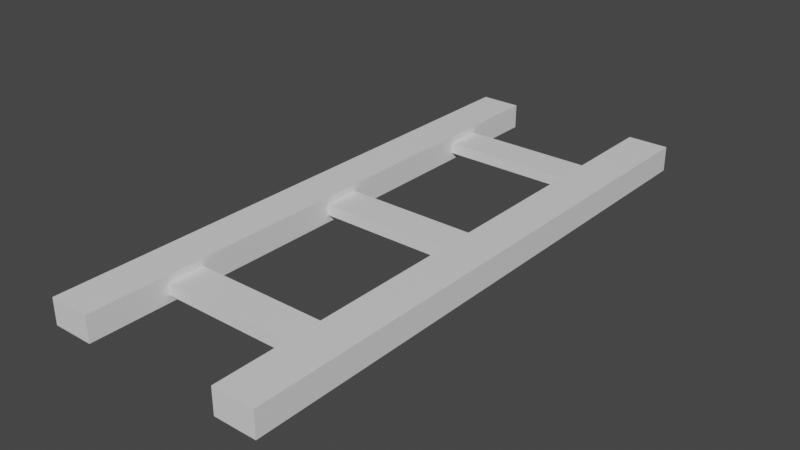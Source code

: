 # Source: Rails.blend  (saved by Blender 2.81.16; exported with 4.5.12 LTS)
import bpy
from mathutils import Matrix  # noqa: F401  (used for matrix-valued properties, if any)

bpy.ops.wm.read_factory_settings(use_empty=True)
scene = bpy.context.scene
scene.name = 'Scene'

# ---- collections
col_collection = bpy.data.collections.new('Collection'); scene.collection.children.link(col_collection)

# ---- materials (node trees are filled in below, after node groups)
mat_wood = bpy.data.materials.new('Wood')
mat_wood.alpha_threshold = 0.0
mat_wood.use_transparent_shadow = False
mat_wood.line_color = (0.0, 0.0, 0.0, 1.0)
mat_metal = bpy.data.materials.new('Metal')
mat_metal.use_transparent_shadow = False

# ---- material node trees
mat_wood.use_nodes = True; mat_wood.node_tree.nodes.clear()
_N = mat_wood.node_tree.nodes; _L = mat_wood.node_tree.links
n0 = _N.new('ShaderNodeOutputMaterial'); n0.name = 'Material Output'; n0.location = (300, 300)
n1 = _N.new('ShaderNodeBsdfPrincipled'); n1.name = 'Principled BSDF'; n1.location = (10, 300)
n1.distribution = 'GGX'
n1.subsurface_method = 'BURLEY'
n1.inputs[2].default_value = 0.4
n1.inputs[3].default_value = 1.45
n1.inputs[27].default_value = (0.0, 0.0, 0.0, 1.0)
n1.inputs[28].default_value = 1.0
_L.new(n1.outputs[0], n0.inputs[0])
n0.is_active_output = True
mat_metal.use_nodes = True; mat_metal.node_tree.nodes.clear()
_N = mat_metal.node_tree.nodes; _L = mat_metal.node_tree.links
n0 = _N.new('ShaderNodeOutputMaterial'); n0.name = 'Material Output'; n0.location = (300, 300)
n1 = _N.new('ShaderNodeBsdfPrincipled'); n1.name = 'Principled BSDF'; n1.location = (10, 300)
n1.distribution = 'GGX'
n1.subsurface_method = 'BURLEY'
n1.inputs[3].default_value = 1.45
n1.inputs[27].default_value = (0.0, 0.0, 0.0, 1.0)
n1.inputs[28].default_value = 1.0
_L.new(n1.outputs[0], n0.inputs[0])
n0.is_active_output = True

# ---- world
world_world = bpy.data.worlds.new('World'); scene.world = world_world
world_world.use_nodes = True; world_world.node_tree.nodes.clear()
_N = world_world.node_tree.nodes; _L = world_world.node_tree.links
n0 = _N.new('ShaderNodeOutputWorld'); n0.name = 'World Output'; n0.location = (300, 300)
n1 = _N.new('ShaderNodeBackground'); n1.name = 'Background'; n1.location = (10, 300)
n1.inputs[0].default_value = (0.05088, 0.05088, 0.05088, 1.0)
_L.new(n1.outputs[0], n0.inputs[0])
n0.is_active_output = True
world_world.color = (0.05088, 0.05088, 0.05088)
world_world.use_sun_shadow = False
world_world.sun_shadow_jitter_overblur = 0.0

# ---- meshes
me_cube_001 = bpy.data.meshes.new('Cube.001')
me_cube_001.from_pydata([(-1.26, -2.354, -0.04814), (-1.26, -2.354, 0.04814), (-1.26, -1.926, -0.04814), (-1.26, -1.926, 0.04814), (1.269, -2.354, -0.04814), (1.269, -2.354, 0.04814), (1.269, -1.926, -0.04814), (1.269, -1.926, 0.04814), (-1.26, -0.214, -0.04814), (-1.26, -0.214, 0.04814), (-1.26, 0.214, -0.04814), (-1.26, 0.214, 0.04814), (1.269, -0.214, -0.04814), (1.269, -0.214, 0.04814), (1.269, 0.214, -0.04814), (1.269, 0.214, 0.04814), (-1.26, 1.926, -0.04814), (-1.26, 1.926, 0.04814), (-1.26, 2.354, -0.04814), (-1.26, 2.354, 0.04814), (1.269, 1.926, -0.04814), (1.269, 1.926, 0.04814), (1.269, 2.354, -0.04814), (1.269, 2.354, 0.04814), (0.5128, 0.214, -0.04814), (-0.5128, 0.214, -0.04814), (-0.5128, 0.214, 0.04814), (0.5128, 0.214, 0.04814), (-0.5128, -0.214, -0.04814), (0.5128, -0.214, -0.04814), (0.5128, -0.214, 0.04814), (-0.5128, -0.214, 0.04814), (0.5128, 2.354, -0.04814), (-0.5128, 2.354, -0.04814), (-0.5128, 2.354, 0.04814), (0.5128, 2.354, 0.04814), (-0.5128, 1.926, -0.04814), (0.5128, 1.926, -0.04814), (0.5128, 1.926, 0.04814), (-0.5128, 1.926, 0.04814), (0.5128, -1.926, -0.04814), (-0.5128, -1.926, -0.04814), (-0.5128, -1.926, 0.04814), (0.5128, -1.926, 0.04814), (-0.5128, -2.354, -0.04814), (0.5128, -2.354, -0.04814), (0.5128, -2.354, 0.04814), (-0.5128, -2.354, 0.04814)], [], [(0, 1, 3, 2), (40, 43, 7, 6), (6, 7, 5, 4), (44, 47, 1, 0), (40, 6, 4, 45), (42, 3, 1, 47), (8, 9, 11, 10), (24, 27, 15, 14), (14, 15, 13, 12), (28, 31, 9, 8), (24, 14, 12, 29), (26, 11, 9, 31), (16, 17, 19, 18), (32, 35, 23, 22), (22, 23, 21, 20), (36, 39, 17, 16), (32, 22, 20, 37), (34, 19, 17, 39), (15, 27, 30, 13), (27, 26, 31, 30), (10, 25, 28, 8), (25, 24, 29, 28), (12, 13, 30, 29), (29, 30, 31, 28), (10, 11, 26, 25), (25, 26, 27, 24), (23, 35, 38, 21), (35, 34, 39, 38), (18, 33, 36, 16), (33, 32, 37, 36), (20, 21, 38, 37), (37, 38, 39, 36), (18, 19, 34, 33), (33, 34, 35, 32), (7, 43, 46, 5), (43, 42, 47, 46), (2, 41, 44, 0), (41, 40, 45, 44), (4, 5, 46, 45), (45, 46, 47, 44), (2, 3, 42, 41), (41, 42, 43, 40)])
_uv = me_cube_001.uv_layers.new(name='UVMap')
_uv.uv.foreach_set('vector', [0.06035, 0.9959, 0.03147, 0.9959, 0.03147, 0.8594, 0.06035, 0.8594, 0.9685, 0.2655, 0.9397, 0.2655, 0.9397, 0.02421, 0.9685, 0.02421, 0.09095, 0.9959, 0.06208, 0.9959, 0.06208, 0.8594, 0.09095, 0.8594, 0.8172, 0.5926, 0.8461, 0.5926, 0.8461, 0.8311, 0.8172, 0.8311, 0.5404, 0.5898, 0.5404, 0.8311, 0.412, 0.8311, 0.412, 0.5898, 0.6842, 0.2627, 0.6842, 0.02421, 0.8125, 0.02421, 0.8125, 0.2627, 0.1216, 0.9959, 0.09268, 0.9959, 0.09268, 0.8594, 0.1216, 0.8594, 0.9703, 0.5898, 0.9991, 0.5898, 0.9991, 0.8311, 0.9703, 0.8311, 0.02974, 0.9959, 0.0008662, 0.9959, 0.0008662, 0.8594, 0.02974, 0.8594, 0.8784, 0.5926, 0.9073, 0.5926, 0.9073, 0.8311, 0.8784, 0.8311, 0.1399, 0.2655, 0.1399, 0.02421, 0.2683, 0.02421, 0.2683, 0.2655, 0.1322, 0.5926, 0.1322, 0.8311, 0.003851, 0.8311, 0.003851, 0.5926, 0.1522, 0.9959, 0.1233, 0.9959, 0.1233, 0.8594, 0.1522, 0.8594, 0.9379, 0.2655, 0.909, 0.2655, 0.909, 0.02421, 0.9379, 0.02421, 0.1828, 0.9959, 0.1539, 0.9959, 0.1539, 0.8594, 0.1828, 0.8594, 0.8478, 0.5926, 0.8767, 0.5926, 0.8767, 0.8311, 0.8478, 0.8311, 0.6765, 0.5898, 0.6765, 0.8311, 0.5481, 0.8311, 0.5481, 0.5898, 0.276, 0.2627, 0.276, 0.02421, 0.4043, 0.02421, 0.4043, 0.2627, 0.1322, 0.02421, 0.1322, 0.2655, 0.003851, 0.2655, 0.003851, 0.02421, 0.1322, 0.2655, 0.1322, 0.5926, 0.003851, 0.5926, 0.003851, 0.2655, 0.1399, 0.8311, 0.1399, 0.5926, 0.2683, 0.5926, 0.2683, 0.8311, 0.1399, 0.5926, 0.1399, 0.2655, 0.2683, 0.2655, 0.2683, 0.5926, 0.8784, 0.02421, 0.9073, 0.02421, 0.9073, 0.2655, 0.8784, 0.2655, 0.8784, 0.2655, 0.9073, 0.2655, 0.9073, 0.5926, 0.8784, 0.5926, 0.9703, 0.02421, 0.9991, 0.02421, 0.9991, 0.2627, 0.9703, 0.2627, 0.9703, 0.2627, 0.9991, 0.2627, 0.9991, 0.5898, 0.9703, 0.5898, 0.276, 0.8311, 0.276, 0.5898, 0.4043, 0.5898, 0.4043, 0.8311, 0.276, 0.5898, 0.276, 0.2627, 0.4043, 0.2627, 0.4043, 0.5898, 0.6765, 0.02421, 0.6765, 0.2627, 0.5481, 0.2627, 0.5481, 0.02421, 0.6765, 0.2627, 0.6765, 0.5898, 0.5481, 0.5898, 0.5481, 0.2627, 0.8478, 0.02421, 0.8767, 0.02421, 0.8767, 0.2655, 0.8478, 0.2655, 0.8478, 0.2655, 0.8767, 0.2655, 0.8767, 0.5926, 0.8478, 0.5926, 0.9379, 0.8311, 0.909, 0.8311, 0.909, 0.5926, 0.9379, 0.5926, 0.9379, 0.5926, 0.909, 0.5926, 0.909, 0.2655, 0.9379, 0.2655, 0.6842, 0.8311, 0.6842, 0.5898, 0.8125, 0.5898, 0.8125, 0.8311, 0.6842, 0.5898, 0.6842, 0.2627, 0.8125, 0.2627, 0.8125, 0.5898, 0.5404, 0.02421, 0.5404, 0.2627, 0.412, 0.2627, 0.412, 0.02421, 0.5404, 0.2627, 0.5404, 0.5898, 0.412, 0.5898, 0.412, 0.2627, 0.8172, 0.02421, 0.8461, 0.02421, 0.8461, 0.2655, 0.8172, 0.2655, 0.8172, 0.2655, 0.8461, 0.2655, 0.8461, 0.5926, 0.8172, 0.5926, 0.9685, 0.8311, 0.9397, 0.8311, 0.9397, 0.5926, 0.9685, 0.5926, 0.9685, 0.5926, 0.9397, 0.5926, 0.9397, 0.2655, 0.9685, 0.2655])
me_cube_001.materials.append(mat_wood)
me_cube_001.use_remesh_fix_poles = True
me_cube_001.use_remesh_preserve_attributes = False
me_cube_001.use_mirror_vertex_groups = False
me_cube_001.update()
me_cube_003 = bpy.data.meshes.new('Cube.003')
me_cube_003.from_pydata([(1.009, -2.565, -0.115), (1.009, -2.565, 0.115), (0.6351, -2.565, -0.115), (0.6351, -2.565, 0.115), (1.009, 2.565, -0.115), (1.009, 2.565, 0.115), (0.6351, 2.565, -0.115), (0.6351, 2.565, 0.115), (-0.6351, -2.565, -0.115), (-0.6351, -2.565, 0.115), (-1.009, -2.565, -0.115), (-1.009, -2.565, 0.115), (-0.6351, 2.565, -0.115), (-0.6351, 2.565, 0.115), (-1.009, 2.565, -0.115), (-1.009, 2.565, 0.115)], [], [(0, 1, 3, 2), (2, 3, 7, 6), (6, 7, 5, 4), (4, 5, 1, 0), (2, 6, 4, 0), (7, 3, 1, 5), (8, 9, 11, 10), (10, 11, 15, 14), (14, 15, 13, 12), (12, 13, 9, 8), (10, 14, 12, 8), (15, 11, 9, 13)])
_uv = me_cube_003.uv_layers.new(name='UVMap')
_uv.uv.foreach_set('vector', [0.9975, 0.1436, 0.9155, 0.1436, 0.9155, 0.0749, 0.9975, 0.0749, 0.6497, 2.337, 0.5676, 2.337, 0.5676, -1.337, 0.6497, -1.337, 0.9155, 0.2206, 0.9975, 0.2206, 0.9975, 0.2893, 0.9155, 0.2893, 0.9106, 2.337, 0.8285, 2.337, 0.8285, -1.337, 0.9106, -1.337, 0.4279, 2.337, 0.4279, -1.337, 0.5612, -1.337, 0.5612, 2.337, 0.003999, 2.337, 0.003999, -1.337, 0.1373, -1.337, 0.1373, 2.337, 0.9975, 0.07077, 0.9155, 0.07077, 0.9155, 0.002061, 0.9975, 0.002061, 0.7366, 2.337, 0.6546, 2.337, 0.6546, -1.337, 0.7366, -1.337, 0.9155, 0.1477, 0.9975, 0.1477, 0.9975, 0.2164, 0.9155, 0.2164, 0.8236, 2.337, 0.7416, 2.337, 0.7416, -1.337, 0.8236, -1.337, 0.2786, -1.337, 0.2786, 2.337, 0.1453, 2.337, 0.1453, -1.337, 0.4199, -1.337, 0.4199, 2.337, 0.2866, 2.337, 0.2866, -1.337])
me_cube_003.materials.append(mat_metal)
me_cube_003.use_remesh_fix_poles = True
me_cube_003.use_remesh_preserve_attributes = False
me_cube_003.use_mirror_vertex_groups = False
me_cube_003.update()

# ---- objects
ob_cube = bpy.data.objects.new('Cube', me_cube_001)
ob_cube_002 = bpy.data.objects.new('Cube.002', me_cube_003)

# ---- transforms, parenting, visibility, modifiers, constraints
ob_cube.location = (0.0, 0.0, 0.0)
ob_cube.scale = (0.5381, 0.789, 1.0)
ob_cube.lineart.crease_threshold = 0.0
ob_cube_002.location = (0.0, 0.0, 0.0)
ob_cube_002.lineart.crease_threshold = 0.0

# ---- collection membership
col_collection.objects.link(ob_cube)
col_collection.objects.link(ob_cube_002)

# ---- scene / render settings (as saved in the file)
scene.frame_start = 1; scene.frame_end = 250; scene.frame_set(1)
scene.render.engine = 'BLENDER_EEVEE_NEXT'
scene.cycles.use_denoising = False
scene.cycles.samples = 128
scene.cycles.sampling_pattern = 'TABULATED_SOBOL'
scene.cycles.use_adaptive_sampling = False
scene.cycles.use_light_tree = False
scene.view_settings.view_transform = 'Filmic'
bpy.context.view_layer.update()

# ---- added for rendering (the .blend has no active camera and no usable light): camera, sun
cam_auto = bpy.data.cameras.new('AutoCamera')
cam_auto.lens = 50.0
cam_auto.sensor_width = 36.0
cam_auto.clip_end = 1000.0
ob_auto_camera = bpy.data.objects.new('AutoCamera', cam_auto)
scene.collection.objects.link(ob_auto_camera)
ob_auto_camera.location = (5.10502, -6.12603, 4.08402)
ob_auto_camera.rotation_euler = (1.09748, -7.21219e-08, 0.694738)
scene.camera = ob_auto_camera
light_auto_sun = bpy.data.lights.new('AutoSun', 'SUN')
light_auto_sun.energy = 3.0
light_auto_sun.angle = 0.0523599
ob_auto_sun = bpy.data.objects.new('AutoSun', light_auto_sun)
scene.collection.objects.link(ob_auto_sun)
ob_auto_sun.rotation_euler = (0.872665, 0.174533, 0.523599)
bpy.context.view_layer.update()

